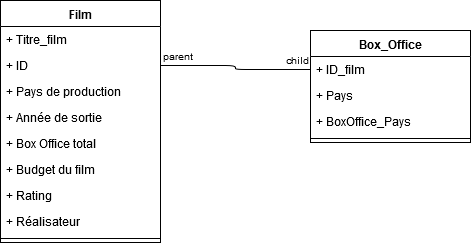

The diagram above was exported from draw.io. Its source (the exported page's mxGraphModel, read from the mxfile embedded in the PNG):
<mxGraphModel dx="1038" dy="575" grid="1" gridSize="10" guides="1" tooltips="1" connect="1" arrows="1" fold="1" page="1" pageScale="1" pageWidth="850" pageHeight="1100" background="#ffffff" math="0" shadow="0">
  <root>
    <mxCell id="0" />
    <mxCell id="1" parent="0" />
    <mxCell id="B2d8ynJYfsFkUIciY8gT-5" value="Film" style="swimlane;fontStyle=1;align=center;verticalAlign=top;childLayout=stackLayout;horizontal=1;startSize=26;horizontalStack=0;resizeParent=1;resizeParentMax=0;resizeLast=0;collapsible=1;marginBottom=0;" parent="1" vertex="1">
      <mxGeometry x="40" y="10" width="160" height="242" as="geometry" />
    </mxCell>
    <mxCell id="B2d8ynJYfsFkUIciY8gT-6" value="+ Titre_film" style="text;strokeColor=none;fillColor=none;align=left;verticalAlign=top;spacingLeft=4;spacingRight=4;overflow=hidden;rotatable=0;points=[[0,0.5],[1,0.5]];portConstraint=eastwest;" parent="B2d8ynJYfsFkUIciY8gT-5" vertex="1">
      <mxGeometry y="26" width="160" height="26" as="geometry" />
    </mxCell>
    <mxCell id="B2d8ynJYfsFkUIciY8gT-43" value="+ ID" style="text;strokeColor=none;fillColor=none;align=left;verticalAlign=top;spacingLeft=4;spacingRight=4;overflow=hidden;rotatable=0;points=[[0,0.5],[1,0.5]];portConstraint=eastwest;" parent="B2d8ynJYfsFkUIciY8gT-5" vertex="1">
      <mxGeometry y="52" width="160" height="26" as="geometry" />
    </mxCell>
    <mxCell id="B2d8ynJYfsFkUIciY8gT-44" value="+ Pays de production" style="text;strokeColor=none;fillColor=none;align=left;verticalAlign=top;spacingLeft=4;spacingRight=4;overflow=hidden;rotatable=0;points=[[0,0.5],[1,0.5]];portConstraint=eastwest;" parent="B2d8ynJYfsFkUIciY8gT-5" vertex="1">
      <mxGeometry y="78" width="160" height="26" as="geometry" />
    </mxCell>
    <mxCell id="B2d8ynJYfsFkUIciY8gT-45" value="+ Année de sortie" style="text;strokeColor=none;fillColor=none;align=left;verticalAlign=top;spacingLeft=4;spacingRight=4;overflow=hidden;rotatable=0;points=[[0,0.5],[1,0.5]];portConstraint=eastwest;" parent="B2d8ynJYfsFkUIciY8gT-5" vertex="1">
      <mxGeometry y="104" width="160" height="26" as="geometry" />
    </mxCell>
    <mxCell id="B2d8ynJYfsFkUIciY8gT-46" value="+ Box Office total" style="text;strokeColor=none;fillColor=none;align=left;verticalAlign=top;spacingLeft=4;spacingRight=4;overflow=hidden;rotatable=0;points=[[0,0.5],[1,0.5]];portConstraint=eastwest;" parent="B2d8ynJYfsFkUIciY8gT-5" vertex="1">
      <mxGeometry y="130" width="160" height="26" as="geometry" />
    </mxCell>
    <mxCell id="B2d8ynJYfsFkUIciY8gT-47" value="+ Budget du film" style="text;strokeColor=none;fillColor=none;align=left;verticalAlign=top;spacingLeft=4;spacingRight=4;overflow=hidden;rotatable=0;points=[[0,0.5],[1,0.5]];portConstraint=eastwest;" parent="B2d8ynJYfsFkUIciY8gT-5" vertex="1">
      <mxGeometry y="156" width="160" height="26" as="geometry" />
    </mxCell>
    <mxCell id="B2d8ynJYfsFkUIciY8gT-48" value="+ Rating" style="text;strokeColor=none;fillColor=none;align=left;verticalAlign=top;spacingLeft=4;spacingRight=4;overflow=hidden;rotatable=0;points=[[0,0.5],[1,0.5]];portConstraint=eastwest;" parent="B2d8ynJYfsFkUIciY8gT-5" vertex="1">
      <mxGeometry y="182" width="160" height="26" as="geometry" />
    </mxCell>
    <mxCell id="B2d8ynJYfsFkUIciY8gT-49" value="+ Réalisateur" style="text;strokeColor=none;fillColor=none;align=left;verticalAlign=top;spacingLeft=4;spacingRight=4;overflow=hidden;rotatable=0;points=[[0,0.5],[1,0.5]];portConstraint=eastwest;" parent="B2d8ynJYfsFkUIciY8gT-5" vertex="1">
      <mxGeometry y="208" width="160" height="26" as="geometry" />
    </mxCell>
    <mxCell id="B2d8ynJYfsFkUIciY8gT-7" value="" style="line;strokeWidth=1;fillColor=none;align=left;verticalAlign=middle;spacingTop=-1;spacingLeft=3;spacingRight=3;rotatable=0;labelPosition=right;points=[];portConstraint=eastwest;" parent="B2d8ynJYfsFkUIciY8gT-5" vertex="1">
      <mxGeometry y="234" width="160" height="8" as="geometry" />
    </mxCell>
    <mxCell id="B2d8ynJYfsFkUIciY8gT-52" value="Box_Office" style="swimlane;fontStyle=1;align=center;verticalAlign=top;childLayout=stackLayout;horizontal=1;startSize=26;horizontalStack=0;resizeParent=1;resizeParentMax=0;resizeLast=0;collapsible=1;marginBottom=0;" parent="1" vertex="1">
      <mxGeometry x="350" y="40" width="160" height="112" as="geometry" />
    </mxCell>
    <mxCell id="B2d8ynJYfsFkUIciY8gT-53" value="+ ID_film" style="text;strokeColor=none;fillColor=none;align=left;verticalAlign=top;spacingLeft=4;spacingRight=4;overflow=hidden;rotatable=0;points=[[0,0.5],[1,0.5]];portConstraint=eastwest;" parent="B2d8ynJYfsFkUIciY8gT-52" vertex="1">
      <mxGeometry y="26" width="160" height="26" as="geometry" />
    </mxCell>
    <mxCell id="B2d8ynJYfsFkUIciY8gT-56" value="+ Pays" style="text;strokeColor=none;fillColor=none;align=left;verticalAlign=top;spacingLeft=4;spacingRight=4;overflow=hidden;rotatable=0;points=[[0,0.5],[1,0.5]];portConstraint=eastwest;" parent="B2d8ynJYfsFkUIciY8gT-52" vertex="1">
      <mxGeometry y="52" width="160" height="26" as="geometry" />
    </mxCell>
    <mxCell id="B2d8ynJYfsFkUIciY8gT-57" value="+ BoxOffice_Pays" style="text;strokeColor=none;fillColor=none;align=left;verticalAlign=top;spacingLeft=4;spacingRight=4;overflow=hidden;rotatable=0;points=[[0,0.5],[1,0.5]];portConstraint=eastwest;" parent="B2d8ynJYfsFkUIciY8gT-52" vertex="1">
      <mxGeometry y="78" width="160" height="26" as="geometry" />
    </mxCell>
    <mxCell id="B2d8ynJYfsFkUIciY8gT-54" value="" style="line;strokeWidth=1;fillColor=none;align=left;verticalAlign=middle;spacingTop=-1;spacingLeft=3;spacingRight=3;rotatable=0;labelPosition=right;points=[];portConstraint=eastwest;" parent="B2d8ynJYfsFkUIciY8gT-52" vertex="1">
      <mxGeometry y="104" width="160" height="8" as="geometry" />
    </mxCell>
    <mxCell id="B2d8ynJYfsFkUIciY8gT-61" value="" style="endArrow=none;html=1;edgeStyle=orthogonalEdgeStyle;exitX=1;exitY=0.5;exitDx=0;exitDy=0;" parent="1" source="B2d8ynJYfsFkUIciY8gT-43" target="B2d8ynJYfsFkUIciY8gT-53" edge="1">
      <mxGeometry relative="1" as="geometry">
        <mxPoint x="200" y="110" as="sourcePoint" />
        <mxPoint x="310" y="100" as="targetPoint" />
      </mxGeometry>
    </mxCell>
    <mxCell id="B2d8ynJYfsFkUIciY8gT-62" value="parent" style="resizable=0;html=1;align=left;verticalAlign=bottom;labelBackgroundColor=#ffffff;fontSize=10;" parent="B2d8ynJYfsFkUIciY8gT-61" connectable="0" vertex="1">
      <mxGeometry x="-1" relative="1" as="geometry" />
    </mxCell>
    <mxCell id="B2d8ynJYfsFkUIciY8gT-63" value="child" style="resizable=0;html=1;align=right;verticalAlign=bottom;labelBackgroundColor=#ffffff;fontSize=10;" parent="B2d8ynJYfsFkUIciY8gT-61" connectable="0" vertex="1">
      <mxGeometry x="1" relative="1" as="geometry" />
    </mxCell>
  </root>
</mxGraphModel>